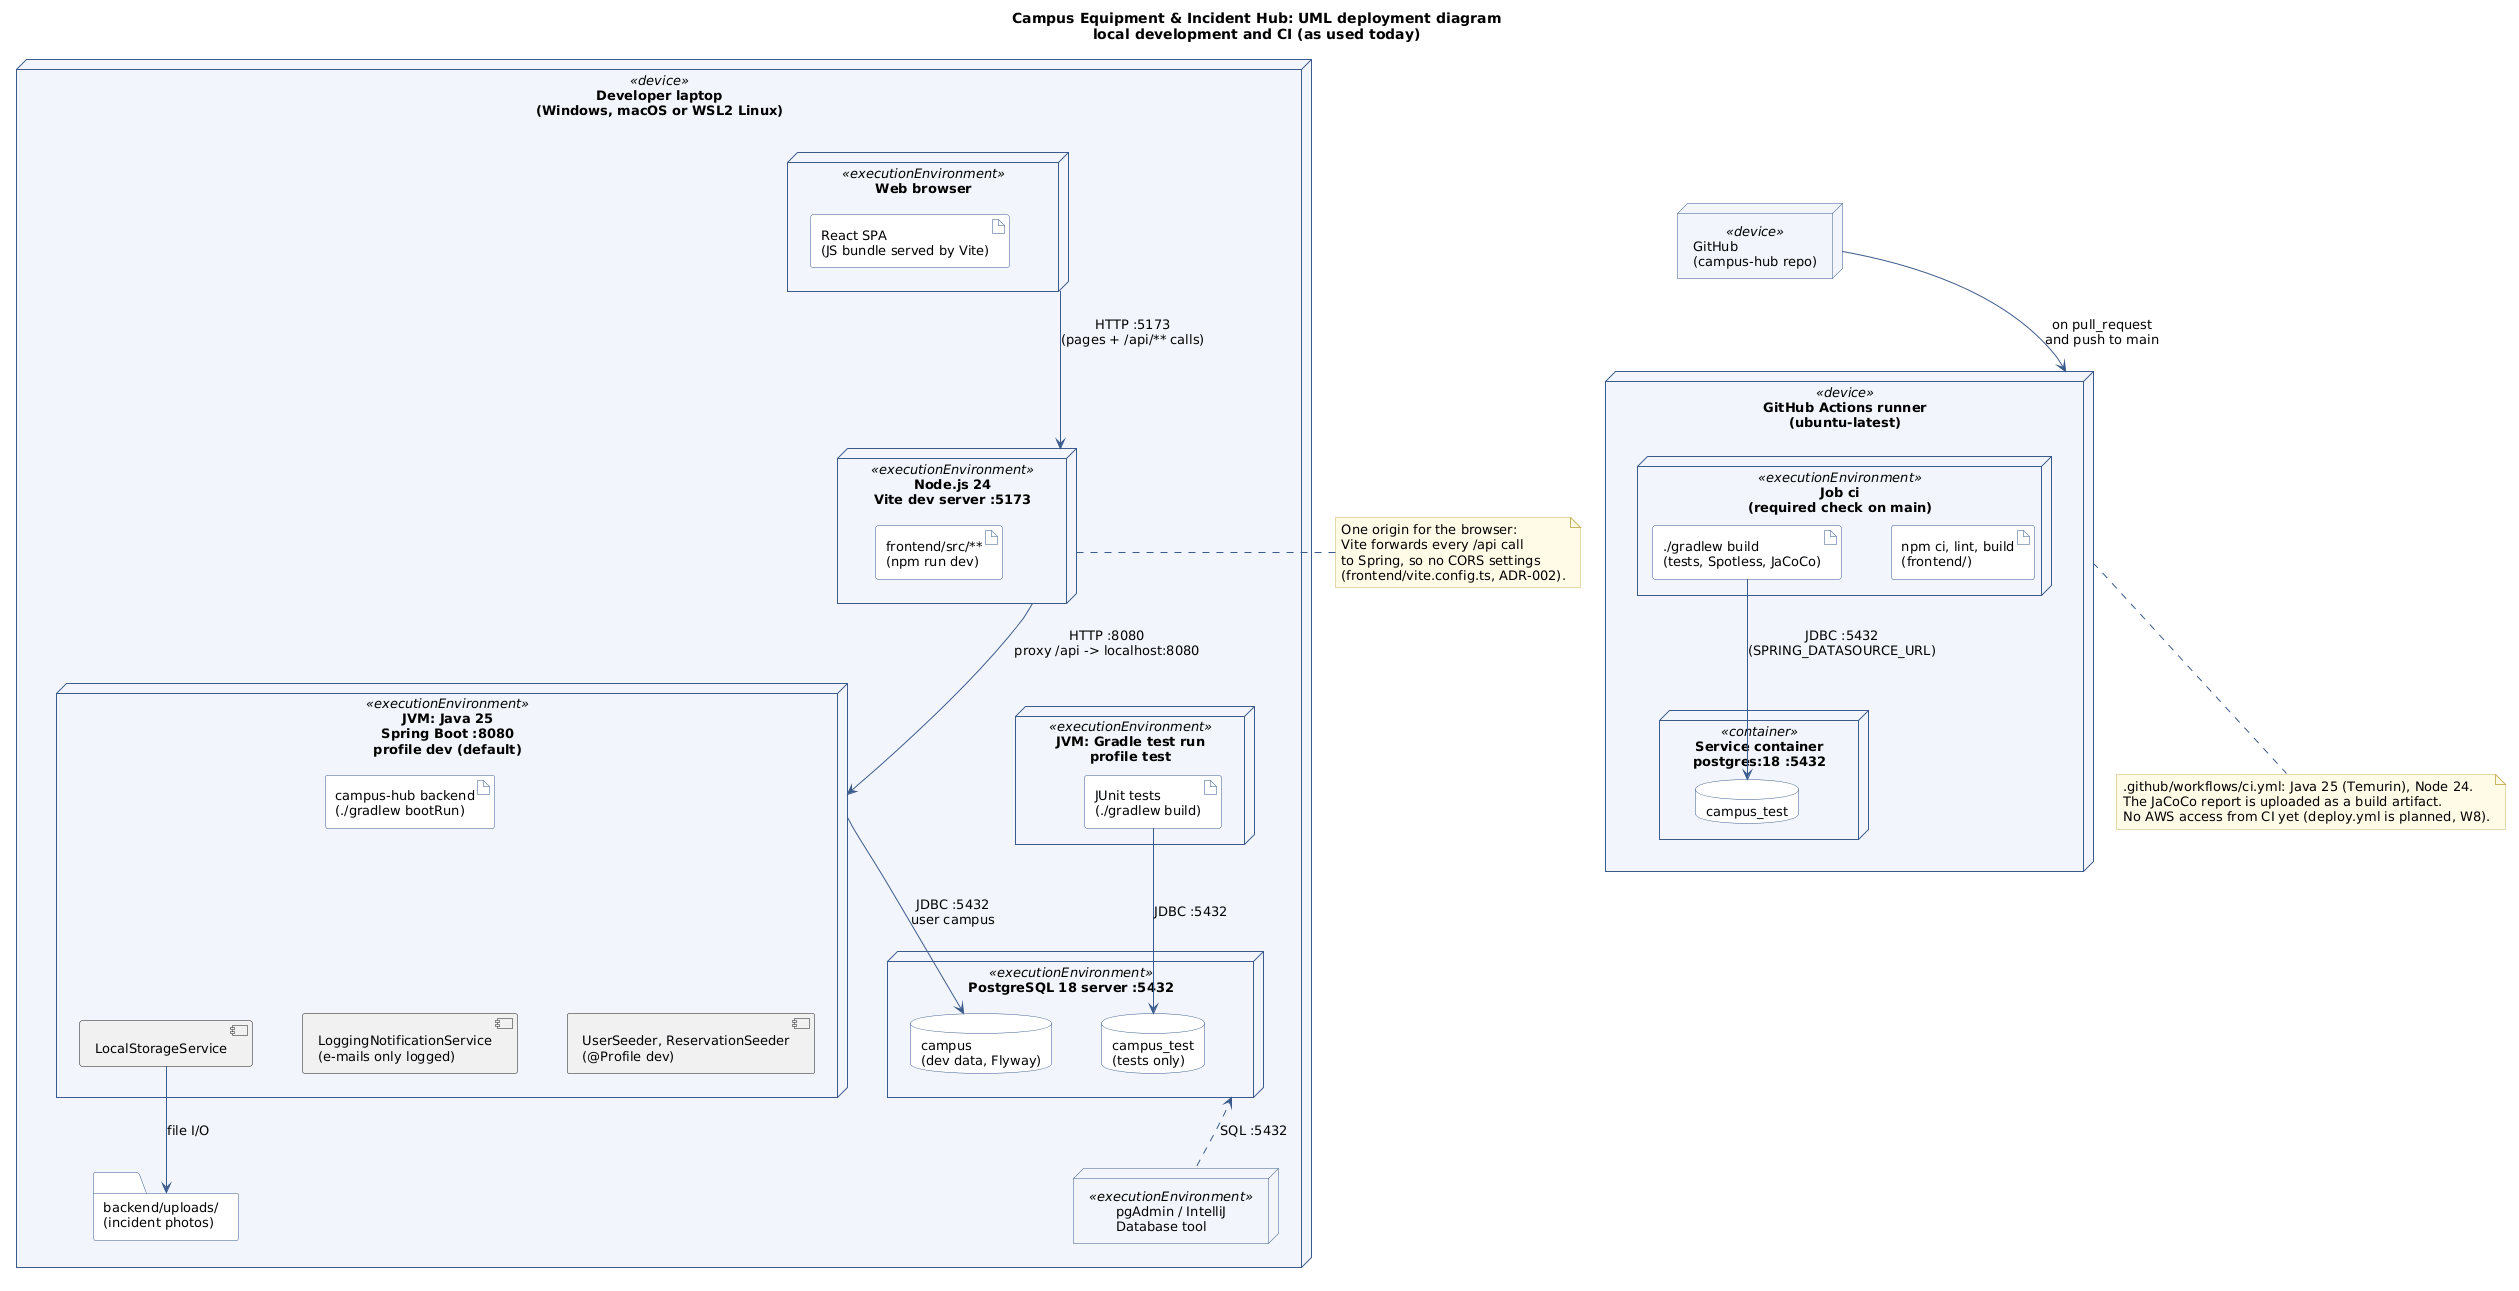

The diagram above was rendered by PlantUML. Its source (embedded in the PNG):
@startuml deployment-local
' UML deployment diagram: how the app runs on a developer laptop and in CI.
' Sources: frontend/vite.config.ts, backend/src/main/resources/application*.yml,
' backend/src/test/resources/application-test.yml, .github/workflows/ci.yml, README §1.
' Render from the repo root: java -jar plantuml.jar -tpng docs/diagrams/deployment-local.puml

title Campus Equipment & Incident Hub: UML deployment diagram\nlocal development and CI (as used today)

skinparam shadowing false
skinparam defaultFontName Helvetica
skinparam defaultFontSize 13
skinparam nodesep 50
skinparam ranksep 60
skinparam ArrowColor #3B5B8C
skinparam node {
  BackgroundColor #F2F6FC
  BorderColor #3B5B8C
}
skinparam artifact {
  BackgroundColor #FFFFFF
  BorderColor #3B5B8C
}
skinparam database {
  BackgroundColor #FFFFFF
  BorderColor #3B5B8C
}
skinparam folder {
  BackgroundColor #FFFFFF
  BorderColor #3B5B8C
}
skinparam note {
  BackgroundColor #FFFBE6
  BorderColor #C8B560
}

node "Developer laptop\n(Windows, macOS or WSL2 Linux)" as laptop <<device>> {

  node "Web browser" as browser <<executionEnvironment>> {
    artifact "React SPA\n(JS bundle served by Vite)" as spa
  }

  node "Node.js 24\nVite dev server :5173" as vite <<executionEnvironment>> {
    artifact "frontend/src/**\n(npm run dev)" as fesrc
  }

  node "JVM: Java 25\nSpring Boot :8080\nprofile dev (default)" as jvm <<executionEnvironment>> {
    artifact "campus-hub backend\n(./gradlew bootRun)" as boot
    component "LocalStorageService" as lss
    component "LoggingNotificationService\n(e-mails only logged)" as lns
    component "UserSeeder, ReservationSeeder\n(@Profile dev)" as seed
  }

  node "JVM: Gradle test run\nprofile test" as gtest <<executionEnvironment>> {
    artifact "JUnit tests\n(./gradlew build)" as tests
  }

  folder "backend/uploads/\n(incident photos)" as uploads

  node "PostgreSQL 18 server :5432" as pg <<executionEnvironment>> {
    database "campus\n(dev data, Flyway)" as dbdev
    database "campus_test\n(tests only)" as dbtest
  }

  node "pgAdmin / IntelliJ\nDatabase tool" as pgadmin <<executionEnvironment>>
}

browser -down-> vite : HTTP :5173\n(pages + /api/** calls)
vite -down-> jvm : HTTP :8080\nproxy /api -> localhost:8080
jvm -down-> dbdev : JDBC :5432\nuser campus
lss -down-> uploads : file I/O
boot -[hidden]down- lss
boot -[hidden]down- lns
boot -[hidden]down- seed
pgadmin .up.> pg : SQL :5432
tests -down-> dbtest : JDBC :5432

note right of vite
  One origin for the browser:
  Vite forwards every /api call
  to Spring, so no CORS settings
  (frontend/vite.config.ts, ADR-002).
end note

node "GitHub Actions runner\n(ubuntu-latest)" as runner <<device>> {
  node "Job ci\n(required check on main)" as job <<executionEnvironment>> {
    artifact "./gradlew build\n(tests, Spotless, JaCoCo)" as gbuild
    artifact "npm ci, lint, build\n(frontend/)" as npmbuild
  }
  node "Service container\npostgres:18 :5432" as svc <<container>> {
    database "campus_test" as cidb
  }
}

gbuild -down-> cidb : JDBC :5432\n(SPRING_DATASOURCE_URL)

node "GitHub\n(campus-hub repo)" as github <<device>>
github -down-> runner : on pull_request\nand push to main

laptop -[hidden]right- github

note bottom of runner
  .github/workflows/ci.yml: Java 25 (Temurin), Node 24.
  The JaCoCo report is uploaded as a build artifact.
  No AWS access from CI yet (deploy.yml is planned, W8).
end note

@enduml